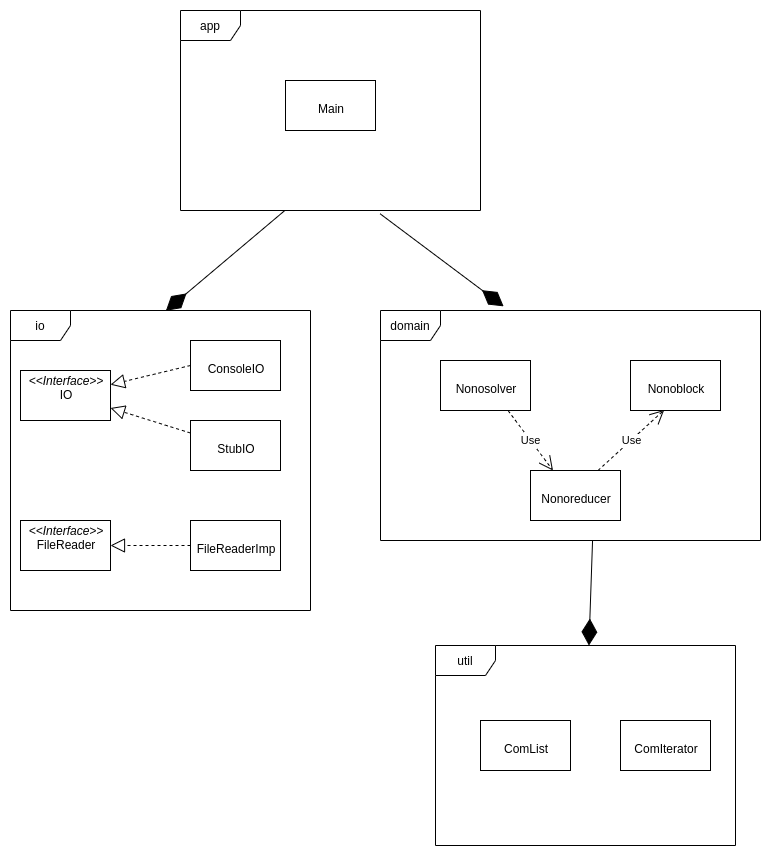

The diagram above was exported from draw.io. Its source (the exported page's mxGraphModel, read from the mxfile embedded in the PNG):
<mxGraphModel dx="494" dy="1570" grid="1" gridSize="10" guides="1" tooltips="1" connect="1" arrows="1" fold="1" page="1" pageScale="1" pageWidth="827" pageHeight="1169" math="0" shadow="0">
  <root>
    <mxCell id="WIyWlLk6GJQsqaUBKTNV-0" />
    <mxCell id="WIyWlLk6GJQsqaUBKTNV-1" parent="WIyWlLk6GJQsqaUBKTNV-0" />
    <mxCell id="CdL6GFe01WIsWQ9FzJtC-12" value="io" style="shape=umlFrame;whiteSpace=wrap;html=1;" vertex="1" parent="WIyWlLk6GJQsqaUBKTNV-1">
      <mxGeometry x="60" y="250" width="300" height="300" as="geometry" />
    </mxCell>
    <mxCell id="CdL6GFe01WIsWQ9FzJtC-15" value="&lt;p style=&quot;margin: 0px ; margin-top: 4px ; text-align: center&quot;&gt;&lt;i&gt;&amp;lt;&amp;lt;Interface&amp;gt;&amp;gt;&lt;/i&gt;&lt;br&gt;IO&lt;/p&gt;" style="verticalAlign=top;align=left;overflow=fill;fontSize=12;fontFamily=Helvetica;html=1;" vertex="1" parent="WIyWlLk6GJQsqaUBKTNV-1">
      <mxGeometry x="70" y="310" width="90" height="50" as="geometry" />
    </mxCell>
    <mxCell id="CdL6GFe01WIsWQ9FzJtC-17" value="&lt;p style=&quot;margin: 0px ; margin-top: 4px ; text-align: center&quot;&gt;&lt;br&gt;&lt;/p&gt;&lt;p style=&quot;margin: 0px ; margin-top: 4px ; text-align: center&quot;&gt;ConsoleIO&lt;/p&gt;&lt;p style=&quot;margin: 0px ; margin-top: 4px ; text-align: center&quot;&gt;&lt;br&gt;&lt;/p&gt;&lt;p style=&quot;margin: 0px ; margin-top: 4px ; text-align: center&quot;&gt;&lt;br&gt;&lt;/p&gt;" style="verticalAlign=top;align=left;overflow=fill;fontSize=12;fontFamily=Helvetica;html=1;" vertex="1" parent="WIyWlLk6GJQsqaUBKTNV-1">
      <mxGeometry x="240" y="280" width="90" height="50" as="geometry" />
    </mxCell>
    <mxCell id="CdL6GFe01WIsWQ9FzJtC-19" value="" style="endArrow=block;dashed=1;endFill=0;endSize=12;html=1;exitX=0;exitY=0.5;exitDx=0;exitDy=0;" edge="1" parent="WIyWlLk6GJQsqaUBKTNV-1" source="CdL6GFe01WIsWQ9FzJtC-17" target="CdL6GFe01WIsWQ9FzJtC-15">
      <mxGeometry width="160" relative="1" as="geometry">
        <mxPoint x="330" y="350" as="sourcePoint" />
        <mxPoint x="490" y="350" as="targetPoint" />
      </mxGeometry>
    </mxCell>
    <mxCell id="CdL6GFe01WIsWQ9FzJtC-20" value="&lt;p style=&quot;margin: 0px ; margin-top: 4px ; text-align: center&quot;&gt;&lt;br&gt;&lt;/p&gt;&lt;p style=&quot;margin: 0px ; margin-top: 4px ; text-align: center&quot;&gt;StubIO&lt;/p&gt;" style="verticalAlign=top;align=left;overflow=fill;fontSize=12;fontFamily=Helvetica;html=1;" vertex="1" parent="WIyWlLk6GJQsqaUBKTNV-1">
      <mxGeometry x="240" y="360" width="90" height="50" as="geometry" />
    </mxCell>
    <mxCell id="CdL6GFe01WIsWQ9FzJtC-21" value="" style="endArrow=block;dashed=1;endFill=0;endSize=12;html=1;exitX=0;exitY=0.25;exitDx=0;exitDy=0;entryX=1;entryY=0.75;entryDx=0;entryDy=0;" edge="1" parent="WIyWlLk6GJQsqaUBKTNV-1" source="CdL6GFe01WIsWQ9FzJtC-20" target="CdL6GFe01WIsWQ9FzJtC-15">
      <mxGeometry width="160" relative="1" as="geometry">
        <mxPoint x="250" y="345" as="sourcePoint" />
        <mxPoint x="170" y="345" as="targetPoint" />
      </mxGeometry>
    </mxCell>
    <mxCell id="CdL6GFe01WIsWQ9FzJtC-22" value="&lt;p style=&quot;margin: 0px ; margin-top: 4px ; text-align: center&quot;&gt;&lt;i&gt;&amp;lt;&amp;lt;Interface&amp;gt;&amp;gt;&lt;/i&gt;&lt;br&gt;FileReader&lt;/p&gt;" style="verticalAlign=top;align=left;overflow=fill;fontSize=12;fontFamily=Helvetica;html=1;" vertex="1" parent="WIyWlLk6GJQsqaUBKTNV-1">
      <mxGeometry x="70" y="460" width="90" height="50" as="geometry" />
    </mxCell>
    <mxCell id="CdL6GFe01WIsWQ9FzJtC-23" value="" style="endArrow=block;dashed=1;endFill=0;endSize=12;html=1;entryX=1;entryY=0.5;entryDx=0;entryDy=0;" edge="1" parent="WIyWlLk6GJQsqaUBKTNV-1" source="CdL6GFe01WIsWQ9FzJtC-24" target="CdL6GFe01WIsWQ9FzJtC-22">
      <mxGeometry width="160" relative="1" as="geometry">
        <mxPoint x="250" y="412.5" as="sourcePoint" />
        <mxPoint x="170" y="357.5" as="targetPoint" />
      </mxGeometry>
    </mxCell>
    <mxCell id="CdL6GFe01WIsWQ9FzJtC-24" value="&lt;p style=&quot;margin: 0px ; margin-top: 4px ; text-align: center&quot;&gt;&lt;br&gt;&lt;/p&gt;&lt;p style=&quot;margin: 0px ; margin-top: 4px ; text-align: center&quot;&gt;FileReaderImp&lt;/p&gt;" style="verticalAlign=top;align=left;overflow=fill;fontSize=12;fontFamily=Helvetica;html=1;" vertex="1" parent="WIyWlLk6GJQsqaUBKTNV-1">
      <mxGeometry x="240" y="460" width="90" height="50" as="geometry" />
    </mxCell>
    <mxCell id="CdL6GFe01WIsWQ9FzJtC-25" value="app" style="shape=umlFrame;whiteSpace=wrap;html=1;" vertex="1" parent="WIyWlLk6GJQsqaUBKTNV-1">
      <mxGeometry x="230" y="-50" width="300" height="200" as="geometry" />
    </mxCell>
    <mxCell id="CdL6GFe01WIsWQ9FzJtC-26" value="&lt;p style=&quot;margin: 0px ; margin-top: 4px ; text-align: center&quot;&gt;&lt;br&gt;&lt;/p&gt;&lt;p style=&quot;margin: 0px ; margin-top: 4px ; text-align: center&quot;&gt;Main&lt;/p&gt;" style="verticalAlign=top;align=left;overflow=fill;fontSize=12;fontFamily=Helvetica;html=1;" vertex="1" parent="WIyWlLk6GJQsqaUBKTNV-1">
      <mxGeometry x="335" y="20" width="90" height="50" as="geometry" />
    </mxCell>
    <mxCell id="CdL6GFe01WIsWQ9FzJtC-27" value="domain" style="shape=umlFrame;whiteSpace=wrap;html=1;" vertex="1" parent="WIyWlLk6GJQsqaUBKTNV-1">
      <mxGeometry x="430" y="250" width="380" height="230" as="geometry" />
    </mxCell>
    <mxCell id="CdL6GFe01WIsWQ9FzJtC-28" value="&lt;p style=&quot;margin: 0px ; margin-top: 4px ; text-align: center&quot;&gt;&lt;br&gt;&lt;/p&gt;&lt;p style=&quot;margin: 0px ; margin-top: 4px ; text-align: center&quot;&gt;Nonoblock&lt;/p&gt;" style="verticalAlign=top;align=left;overflow=fill;fontSize=12;fontFamily=Helvetica;html=1;" vertex="1" parent="WIyWlLk6GJQsqaUBKTNV-1">
      <mxGeometry x="680" y="300" width="90" height="50" as="geometry" />
    </mxCell>
    <mxCell id="CdL6GFe01WIsWQ9FzJtC-29" value="&lt;p style=&quot;margin: 0px ; margin-top: 4px ; text-align: center&quot;&gt;&lt;br&gt;&lt;/p&gt;&lt;p style=&quot;margin: 0px ; margin-top: 4px ; text-align: center&quot;&gt;Nonosolver&lt;/p&gt;" style="verticalAlign=top;align=left;overflow=fill;fontSize=12;fontFamily=Helvetica;html=1;" vertex="1" parent="WIyWlLk6GJQsqaUBKTNV-1">
      <mxGeometry x="490" y="300" width="90" height="50" as="geometry" />
    </mxCell>
    <mxCell id="CdL6GFe01WIsWQ9FzJtC-30" value="&lt;p style=&quot;margin: 0px ; margin-top: 4px ; text-align: center&quot;&gt;&lt;br&gt;&lt;/p&gt;&lt;p style=&quot;margin: 0px ; margin-top: 4px ; text-align: center&quot;&gt;Nonoreducer&lt;/p&gt;" style="verticalAlign=top;align=left;overflow=fill;fontSize=12;fontFamily=Helvetica;html=1;" vertex="1" parent="WIyWlLk6GJQsqaUBKTNV-1">
      <mxGeometry x="580" y="410" width="90" height="50" as="geometry" />
    </mxCell>
    <mxCell id="CdL6GFe01WIsWQ9FzJtC-32" value="Use" style="endArrow=open;endSize=12;dashed=1;html=1;entryX=0.374;entryY=0.99;entryDx=0;entryDy=0;exitX=0.75;exitY=0;exitDx=0;exitDy=0;entryPerimeter=0;" edge="1" parent="WIyWlLk6GJQsqaUBKTNV-1" source="CdL6GFe01WIsWQ9FzJtC-30" target="CdL6GFe01WIsWQ9FzJtC-28">
      <mxGeometry width="160" relative="1" as="geometry">
        <mxPoint x="330" y="380" as="sourcePoint" />
        <mxPoint x="490" y="380" as="targetPoint" />
      </mxGeometry>
    </mxCell>
    <mxCell id="CdL6GFe01WIsWQ9FzJtC-33" value="Use" style="endArrow=open;endSize=12;dashed=1;html=1;exitX=0.75;exitY=1;exitDx=0;exitDy=0;entryX=0.25;entryY=0;entryDx=0;entryDy=0;" edge="1" parent="WIyWlLk6GJQsqaUBKTNV-1" source="CdL6GFe01WIsWQ9FzJtC-29" target="CdL6GFe01WIsWQ9FzJtC-30">
      <mxGeometry width="160" relative="1" as="geometry">
        <mxPoint x="560" y="395" as="sourcePoint" />
        <mxPoint x="660" y="355" as="targetPoint" />
      </mxGeometry>
    </mxCell>
    <mxCell id="CdL6GFe01WIsWQ9FzJtC-35" value="util" style="shape=umlFrame;whiteSpace=wrap;html=1;" vertex="1" parent="WIyWlLk6GJQsqaUBKTNV-1">
      <mxGeometry x="485" y="585" width="300" height="200" as="geometry" />
    </mxCell>
    <mxCell id="CdL6GFe01WIsWQ9FzJtC-36" value="&lt;p style=&quot;margin: 0px ; margin-top: 4px ; text-align: center&quot;&gt;&lt;br&gt;&lt;/p&gt;&lt;p style=&quot;margin: 0px ; margin-top: 4px ; text-align: center&quot;&gt;ComList&lt;/p&gt;" style="verticalAlign=top;align=left;overflow=fill;fontSize=12;fontFamily=Helvetica;html=1;" vertex="1" parent="WIyWlLk6GJQsqaUBKTNV-1">
      <mxGeometry x="530" y="660" width="90" height="50" as="geometry" />
    </mxCell>
    <mxCell id="CdL6GFe01WIsWQ9FzJtC-37" value="&lt;p style=&quot;margin: 0px ; margin-top: 4px ; text-align: center&quot;&gt;&lt;br&gt;&lt;/p&gt;&lt;p style=&quot;margin: 0px ; margin-top: 4px ; text-align: center&quot;&gt;ComIterator&lt;/p&gt;" style="verticalAlign=top;align=left;overflow=fill;fontSize=12;fontFamily=Helvetica;html=1;" vertex="1" parent="WIyWlLk6GJQsqaUBKTNV-1">
      <mxGeometry x="670" y="660" width="90" height="50" as="geometry" />
    </mxCell>
    <mxCell id="CdL6GFe01WIsWQ9FzJtC-38" value="" style="endArrow=diamondThin;endFill=1;endSize=24;html=1;exitX=0.347;exitY=1.001;exitDx=0;exitDy=0;exitPerimeter=0;entryX=0.518;entryY=0.001;entryDx=0;entryDy=0;entryPerimeter=0;" edge="1" parent="WIyWlLk6GJQsqaUBKTNV-1" source="CdL6GFe01WIsWQ9FzJtC-25" target="CdL6GFe01WIsWQ9FzJtC-12">
      <mxGeometry width="160" relative="1" as="geometry">
        <mxPoint x="400" y="270" as="sourcePoint" />
        <mxPoint x="560" y="270" as="targetPoint" />
      </mxGeometry>
    </mxCell>
    <mxCell id="CdL6GFe01WIsWQ9FzJtC-39" value="" style="endArrow=diamondThin;endFill=1;endSize=24;html=1;exitX=0.665;exitY=1.016;exitDx=0;exitDy=0;exitPerimeter=0;entryX=0.324;entryY=-0.018;entryDx=0;entryDy=0;entryPerimeter=0;" edge="1" parent="WIyWlLk6GJQsqaUBKTNV-1" source="CdL6GFe01WIsWQ9FzJtC-25" target="CdL6GFe01WIsWQ9FzJtC-27">
      <mxGeometry width="160" relative="1" as="geometry">
        <mxPoint x="344.0999999999999" y="190.20000000000005" as="sourcePoint" />
        <mxPoint x="225.4000000000001" y="260.29999999999995" as="targetPoint" />
      </mxGeometry>
    </mxCell>
    <mxCell id="CdL6GFe01WIsWQ9FzJtC-41" value="" style="endArrow=diamondThin;endFill=1;endSize=24;html=1;exitX=0.558;exitY=1.002;exitDx=0;exitDy=0;exitPerimeter=0;" edge="1" parent="WIyWlLk6GJQsqaUBKTNV-1" source="CdL6GFe01WIsWQ9FzJtC-27" target="CdL6GFe01WIsWQ9FzJtC-35">
      <mxGeometry width="160" relative="1" as="geometry">
        <mxPoint x="648.6999999999999" y="479.90000000000003" as="sourcePoint" />
        <mxPoint x="530.0000000000001" y="550" as="targetPoint" />
      </mxGeometry>
    </mxCell>
  </root>
</mxGraphModel>